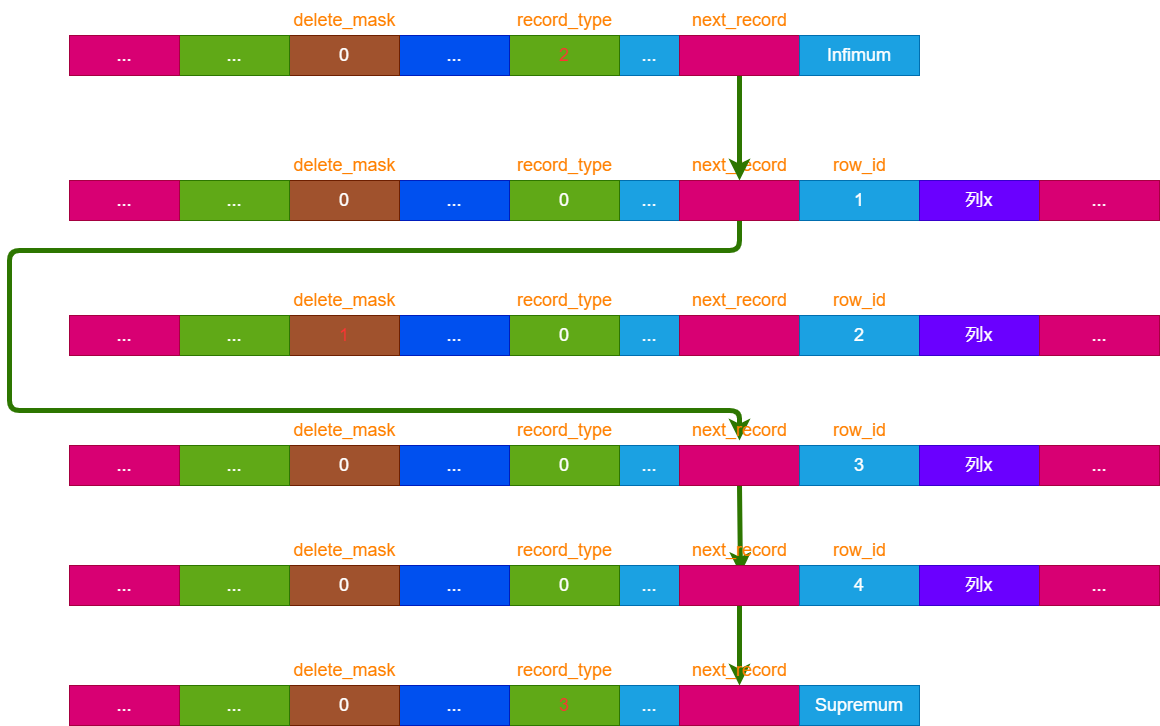

The diagram above was exported from draw.io. Its source (the exported page's mxGraphModel, read from the mxfile embedded in the PNG):
<mxGraphModel dx="1494" dy="1040" grid="1" gridSize="10" guides="1" tooltips="1" connect="1" arrows="1" fold="1" page="1" pageScale="1" pageWidth="2339" pageHeight="3300" background="#ffffff" math="0" shadow="0">
  <root>
    <mxCell id="0" />
    <mxCell id="1" parent="0" />
    <mxCell id="2" value="..." style="rounded=0;whiteSpace=wrap;html=1;fillColor=#1ba1e2;fontColor=#ffffff;strokeColor=#006EAF;fontSize=18;" parent="1" vertex="1">
      <mxGeometry x="660" y="360" width="60" height="40" as="geometry" />
    </mxCell>
    <mxCell id="74" style="edgeStyle=none;html=1;exitX=0.5;exitY=1;exitDx=0;exitDy=0;labelBackgroundColor=#FF3333;strokeWidth=5;fontSize=18;fontColor=#FF3333;entryX=0.5;entryY=0.75;entryDx=0;entryDy=0;entryPerimeter=0;fillColor=#60a917;strokeColor=#2D7600;" edge="1" parent="1" source="4" target="72">
      <mxGeometry relative="1" as="geometry">
        <mxPoint x="620" y="450" as="targetPoint" />
        <Array as="points">
          <mxPoint x="780" y="430" />
          <mxPoint x="50" y="430" />
          <mxPoint x="50" y="590" />
          <mxPoint x="780" y="590" />
        </Array>
      </mxGeometry>
    </mxCell>
    <mxCell id="4" value="" style="rounded=0;whiteSpace=wrap;html=1;fillColor=#d80073;fontColor=#ffffff;strokeColor=#A50040;fontSize=18;" parent="1" vertex="1">
      <mxGeometry x="720" y="360" width="120" height="40" as="geometry" />
    </mxCell>
    <mxCell id="5" value="1" style="rounded=0;whiteSpace=wrap;html=1;fillColor=#1ba1e2;fontColor=#ffffff;strokeColor=#006EAF;fontSize=18;" parent="1" vertex="1">
      <mxGeometry x="840" y="360" width="120" height="40" as="geometry" />
    </mxCell>
    <mxCell id="7" value="&lt;font style=&quot;font-size: 18px;&quot;&gt;0&lt;/font&gt;" style="rounded=0;whiteSpace=wrap;html=1;fillColor=#60a917;fontColor=#ffffff;strokeColor=#2D7600;fontSize=18;" parent="1" vertex="1">
      <mxGeometry x="550" y="360" width="110" height="40" as="geometry" />
    </mxCell>
    <mxCell id="8" value="..." style="rounded=0;whiteSpace=wrap;html=1;fillColor=#0050ef;fontColor=#ffffff;strokeColor=#001DBC;fontSize=18;" parent="1" vertex="1">
      <mxGeometry x="440" y="360" width="110" height="40" as="geometry" />
    </mxCell>
    <mxCell id="9" value="0" style="rounded=0;whiteSpace=wrap;html=1;fillColor=#a0522d;fontColor=#ffffff;strokeColor=#6D1F00;fontSize=18;" parent="1" vertex="1">
      <mxGeometry x="330" y="360" width="110" height="40" as="geometry" />
    </mxCell>
    <mxCell id="14" value="..." style="rounded=0;whiteSpace=wrap;html=1;fillColor=#60a917;fontColor=#ffffff;strokeColor=#2D7600;fontSize=18;" parent="1" vertex="1">
      <mxGeometry x="220" y="360" width="110" height="40" as="geometry" />
    </mxCell>
    <mxCell id="15" value="&lt;font style=&quot;font-size: 18px;&quot; color=&quot;#ff8000&quot;&gt;delete_mask&lt;/font&gt;" style="text;html=1;align=center;verticalAlign=middle;resizable=0;points=[];autosize=1;strokeColor=none;fillColor=none;fontSize=18;" parent="1" vertex="1">
      <mxGeometry x="320" y="325" width="130" height="40" as="geometry" />
    </mxCell>
    <mxCell id="16" value="&lt;font style=&quot;font-size: 18px;&quot; color=&quot;#ff8000&quot;&gt;record_type&lt;/font&gt;" style="text;html=1;align=center;verticalAlign=middle;resizable=0;points=[];autosize=1;strokeColor=none;fillColor=none;fontSize=18;" parent="1" vertex="1">
      <mxGeometry x="545" y="325" width="120" height="40" as="geometry" />
    </mxCell>
    <mxCell id="17" value="列x" style="rounded=0;whiteSpace=wrap;html=1;fillColor=#6a00ff;fontColor=#ffffff;strokeColor=#3700CC;fontSize=18;" parent="1" vertex="1">
      <mxGeometry x="960" y="360" width="120" height="40" as="geometry" />
    </mxCell>
    <mxCell id="18" value="&lt;font style=&quot;font-size: 18px;&quot; color=&quot;#ff8000&quot;&gt;row_id&lt;/font&gt;" style="text;html=1;align=center;verticalAlign=middle;resizable=0;points=[];autosize=1;strokeColor=none;fillColor=none;fontSize=18;" parent="1" vertex="1">
      <mxGeometry x="860" y="325" width="80" height="40" as="geometry" />
    </mxCell>
    <mxCell id="19" value="..." style="rounded=0;whiteSpace=wrap;html=1;fillColor=#d80073;fontColor=#ffffff;strokeColor=#A50040;fontSize=18;" parent="1" vertex="1">
      <mxGeometry x="110" y="360" width="110" height="40" as="geometry" />
    </mxCell>
    <mxCell id="20" value="&lt;font style=&quot;font-size: 18px;&quot; color=&quot;#ff8000&quot;&gt;next_record&lt;/font&gt;" style="text;html=1;align=center;verticalAlign=middle;resizable=0;points=[];autosize=1;strokeColor=none;fillColor=none;fontSize=18;" parent="1" vertex="1">
      <mxGeometry x="720" y="325" width="120" height="40" as="geometry" />
    </mxCell>
    <mxCell id="21" value="..." style="rounded=0;whiteSpace=wrap;html=1;fillColor=#d80073;fontColor=#ffffff;strokeColor=#A50040;fontSize=18;" parent="1" vertex="1">
      <mxGeometry x="1080" y="360" width="120" height="40" as="geometry" />
    </mxCell>
    <mxCell id="24" value="..." style="rounded=0;whiteSpace=wrap;html=1;fillColor=#1ba1e2;fontColor=#ffffff;strokeColor=#006EAF;fontSize=18;" vertex="1" parent="1">
      <mxGeometry x="660" y="215" width="60" height="40" as="geometry" />
    </mxCell>
    <mxCell id="44" style="edgeStyle=none;html=1;exitX=0.5;exitY=1;exitDx=0;exitDy=0;fontSize=18;fontColor=#FF3333;labelBackgroundColor=#FF3333;fillColor=#60a917;strokeColor=#2D7600;strokeWidth=5;" edge="1" parent="1" source="25">
      <mxGeometry relative="1" as="geometry">
        <mxPoint x="780" y="360" as="targetPoint" />
      </mxGeometry>
    </mxCell>
    <mxCell id="25" value="" style="rounded=0;whiteSpace=wrap;html=1;fillColor=#d80073;fontColor=#ffffff;strokeColor=#A50040;fontSize=18;" vertex="1" parent="1">
      <mxGeometry x="720" y="215" width="120" height="40" as="geometry" />
    </mxCell>
    <mxCell id="26" value="Infimum" style="rounded=0;whiteSpace=wrap;html=1;fillColor=#1ba1e2;fontColor=#ffffff;strokeColor=#006EAF;fontSize=18;" vertex="1" parent="1">
      <mxGeometry x="840" y="215" width="120" height="40" as="geometry" />
    </mxCell>
    <mxCell id="27" value="&lt;font style=&quot;font-size: 18px;&quot; color=&quot;#ff3333&quot;&gt;2&lt;/font&gt;" style="rounded=0;whiteSpace=wrap;html=1;fillColor=#60a917;fontColor=#ffffff;strokeColor=#2D7600;fontSize=18;" vertex="1" parent="1">
      <mxGeometry x="550" y="215" width="110" height="40" as="geometry" />
    </mxCell>
    <mxCell id="28" value="..." style="rounded=0;whiteSpace=wrap;html=1;fillColor=#0050ef;fontColor=#ffffff;strokeColor=#001DBC;fontSize=18;" vertex="1" parent="1">
      <mxGeometry x="440" y="215" width="110" height="40" as="geometry" />
    </mxCell>
    <mxCell id="29" value="0" style="rounded=0;whiteSpace=wrap;html=1;fillColor=#a0522d;fontColor=#ffffff;strokeColor=#6D1F00;fontSize=18;" vertex="1" parent="1">
      <mxGeometry x="330" y="215" width="110" height="40" as="geometry" />
    </mxCell>
    <mxCell id="32" value="..." style="rounded=0;whiteSpace=wrap;html=1;fillColor=#60a917;fontColor=#ffffff;strokeColor=#2D7600;fontSize=18;" vertex="1" parent="1">
      <mxGeometry x="220" y="215" width="110" height="40" as="geometry" />
    </mxCell>
    <mxCell id="33" value="&lt;font style=&quot;font-size: 18px;&quot; color=&quot;#ff8000&quot;&gt;delete_mask&lt;/font&gt;" style="text;html=1;align=center;verticalAlign=middle;resizable=0;points=[];autosize=1;strokeColor=none;fillColor=none;fontSize=18;" vertex="1" parent="1">
      <mxGeometry x="320" y="180" width="130" height="40" as="geometry" />
    </mxCell>
    <mxCell id="34" value="&lt;font style=&quot;font-size: 18px;&quot; color=&quot;#ff8000&quot;&gt;record_type&lt;/font&gt;" style="text;html=1;align=center;verticalAlign=middle;resizable=0;points=[];autosize=1;strokeColor=none;fillColor=none;fontSize=18;" vertex="1" parent="1">
      <mxGeometry x="545" y="180" width="120" height="40" as="geometry" />
    </mxCell>
    <mxCell id="37" value="..." style="rounded=0;whiteSpace=wrap;html=1;fillColor=#d80073;fontColor=#ffffff;strokeColor=#A50040;fontSize=18;" vertex="1" parent="1">
      <mxGeometry x="110" y="215" width="110" height="40" as="geometry" />
    </mxCell>
    <mxCell id="38" value="&lt;font style=&quot;font-size: 18px;&quot; color=&quot;#ff8000&quot;&gt;next_record&lt;/font&gt;" style="text;html=1;align=center;verticalAlign=middle;resizable=0;points=[];autosize=1;strokeColor=none;fillColor=none;fontSize=18;" vertex="1" parent="1">
      <mxGeometry x="720" y="180" width="120" height="40" as="geometry" />
    </mxCell>
    <mxCell id="46" value="..." style="rounded=0;whiteSpace=wrap;html=1;fillColor=#1ba1e2;fontColor=#ffffff;strokeColor=#006EAF;fontSize=18;" vertex="1" parent="1">
      <mxGeometry x="660" y="495" width="60" height="40" as="geometry" />
    </mxCell>
    <mxCell id="47" value="" style="rounded=0;whiteSpace=wrap;html=1;fillColor=#d80073;fontColor=#ffffff;strokeColor=#A50040;fontSize=18;" vertex="1" parent="1">
      <mxGeometry x="720" y="495" width="120" height="40" as="geometry" />
    </mxCell>
    <mxCell id="48" value="2" style="rounded=0;whiteSpace=wrap;html=1;fillColor=#1ba1e2;fontColor=#ffffff;strokeColor=#006EAF;fontSize=18;" vertex="1" parent="1">
      <mxGeometry x="840" y="495" width="120" height="40" as="geometry" />
    </mxCell>
    <mxCell id="49" value="&lt;font style=&quot;font-size: 18px;&quot;&gt;0&lt;/font&gt;" style="rounded=0;whiteSpace=wrap;html=1;fillColor=#60a917;fontColor=#ffffff;strokeColor=#2D7600;fontSize=18;" vertex="1" parent="1">
      <mxGeometry x="550" y="495" width="110" height="40" as="geometry" />
    </mxCell>
    <mxCell id="50" value="..." style="rounded=0;whiteSpace=wrap;html=1;fillColor=#0050ef;fontColor=#ffffff;strokeColor=#001DBC;fontSize=18;" vertex="1" parent="1">
      <mxGeometry x="440" y="495" width="110" height="40" as="geometry" />
    </mxCell>
    <mxCell id="51" value="&lt;font color=&quot;#ff3333&quot;&gt;1&lt;/font&gt;" style="rounded=0;whiteSpace=wrap;html=1;fillColor=#a0522d;fontColor=#ffffff;strokeColor=#6D1F00;fontSize=18;" vertex="1" parent="1">
      <mxGeometry x="330" y="495" width="110" height="40" as="geometry" />
    </mxCell>
    <mxCell id="52" value="..." style="rounded=0;whiteSpace=wrap;html=1;fillColor=#60a917;fontColor=#ffffff;strokeColor=#2D7600;fontSize=18;" vertex="1" parent="1">
      <mxGeometry x="220" y="495" width="110" height="40" as="geometry" />
    </mxCell>
    <mxCell id="53" value="&lt;font style=&quot;font-size: 18px;&quot; color=&quot;#ff8000&quot;&gt;delete_mask&lt;/font&gt;" style="text;html=1;align=center;verticalAlign=middle;resizable=0;points=[];autosize=1;strokeColor=none;fillColor=none;fontSize=18;" vertex="1" parent="1">
      <mxGeometry x="320" y="460" width="130" height="40" as="geometry" />
    </mxCell>
    <mxCell id="54" value="&lt;font style=&quot;font-size: 18px;&quot; color=&quot;#ff8000&quot;&gt;record_type&lt;/font&gt;" style="text;html=1;align=center;verticalAlign=middle;resizable=0;points=[];autosize=1;strokeColor=none;fillColor=none;fontSize=18;" vertex="1" parent="1">
      <mxGeometry x="545" y="460" width="120" height="40" as="geometry" />
    </mxCell>
    <mxCell id="55" value="列x" style="rounded=0;whiteSpace=wrap;html=1;fillColor=#6a00ff;fontColor=#ffffff;strokeColor=#3700CC;fontSize=18;" vertex="1" parent="1">
      <mxGeometry x="960" y="495" width="120" height="40" as="geometry" />
    </mxCell>
    <mxCell id="56" value="&lt;font style=&quot;font-size: 18px;&quot; color=&quot;#ff8000&quot;&gt;row_id&lt;/font&gt;" style="text;html=1;align=center;verticalAlign=middle;resizable=0;points=[];autosize=1;strokeColor=none;fillColor=none;fontSize=18;" vertex="1" parent="1">
      <mxGeometry x="860" y="460" width="80" height="40" as="geometry" />
    </mxCell>
    <mxCell id="57" value="..." style="rounded=0;whiteSpace=wrap;html=1;fillColor=#d80073;fontColor=#ffffff;strokeColor=#A50040;fontSize=18;" vertex="1" parent="1">
      <mxGeometry x="110" y="495" width="110" height="40" as="geometry" />
    </mxCell>
    <mxCell id="58" value="&lt;font style=&quot;font-size: 18px;&quot; color=&quot;#ff8000&quot;&gt;next_record&lt;/font&gt;" style="text;html=1;align=center;verticalAlign=middle;resizable=0;points=[];autosize=1;strokeColor=none;fillColor=none;fontSize=18;" vertex="1" parent="1">
      <mxGeometry x="720" y="460" width="120" height="40" as="geometry" />
    </mxCell>
    <mxCell id="59" value="..." style="rounded=0;whiteSpace=wrap;html=1;fillColor=#d80073;fontColor=#ffffff;strokeColor=#A50040;fontSize=18;" vertex="1" parent="1">
      <mxGeometry x="1080" y="495" width="120" height="40" as="geometry" />
    </mxCell>
    <mxCell id="60" value="..." style="rounded=0;whiteSpace=wrap;html=1;fillColor=#1ba1e2;fontColor=#ffffff;strokeColor=#006EAF;fontSize=18;" vertex="1" parent="1">
      <mxGeometry x="660" y="625" width="60" height="40" as="geometry" />
    </mxCell>
    <mxCell id="99" style="edgeStyle=none;html=1;exitX=0.5;exitY=1;exitDx=0;exitDy=0;entryX=0.508;entryY=1.084;entryDx=0;entryDy=0;entryPerimeter=0;labelBackgroundColor=#FF3333;strokeWidth=5;fontSize=18;fontColor=#FFFFFF;fillColor=#60a917;strokeColor=#2D7600;" edge="1" parent="1" source="61" target="97">
      <mxGeometry relative="1" as="geometry" />
    </mxCell>
    <mxCell id="61" value="" style="rounded=0;whiteSpace=wrap;html=1;fillColor=#d80073;fontColor=#ffffff;strokeColor=#A50040;fontSize=18;" vertex="1" parent="1">
      <mxGeometry x="720" y="625" width="120" height="40" as="geometry" />
    </mxCell>
    <mxCell id="62" value="3" style="rounded=0;whiteSpace=wrap;html=1;fillColor=#1ba1e2;fontColor=#ffffff;strokeColor=#006EAF;fontSize=18;" vertex="1" parent="1">
      <mxGeometry x="840" y="625" width="120" height="40" as="geometry" />
    </mxCell>
    <mxCell id="63" value="&lt;font style=&quot;font-size: 18px;&quot;&gt;0&lt;/font&gt;" style="rounded=0;whiteSpace=wrap;html=1;fillColor=#60a917;fontColor=#ffffff;strokeColor=#2D7600;fontSize=18;" vertex="1" parent="1">
      <mxGeometry x="550" y="625" width="110" height="40" as="geometry" />
    </mxCell>
    <mxCell id="64" value="..." style="rounded=0;whiteSpace=wrap;html=1;fillColor=#0050ef;fontColor=#ffffff;strokeColor=#001DBC;fontSize=18;" vertex="1" parent="1">
      <mxGeometry x="440" y="625" width="110" height="40" as="geometry" />
    </mxCell>
    <mxCell id="65" value="0" style="rounded=0;whiteSpace=wrap;html=1;fillColor=#a0522d;fontColor=#ffffff;strokeColor=#6D1F00;fontSize=18;" vertex="1" parent="1">
      <mxGeometry x="330" y="625" width="110" height="40" as="geometry" />
    </mxCell>
    <mxCell id="66" value="..." style="rounded=0;whiteSpace=wrap;html=1;fillColor=#60a917;fontColor=#ffffff;strokeColor=#2D7600;fontSize=18;" vertex="1" parent="1">
      <mxGeometry x="220" y="625" width="110" height="40" as="geometry" />
    </mxCell>
    <mxCell id="67" value="&lt;font style=&quot;font-size: 18px;&quot; color=&quot;#ff8000&quot;&gt;delete_mask&lt;/font&gt;" style="text;html=1;align=center;verticalAlign=middle;resizable=0;points=[];autosize=1;strokeColor=none;fillColor=none;fontSize=18;" vertex="1" parent="1">
      <mxGeometry x="320" y="590" width="130" height="40" as="geometry" />
    </mxCell>
    <mxCell id="68" value="&lt;font style=&quot;font-size: 18px;&quot; color=&quot;#ff8000&quot;&gt;record_type&lt;/font&gt;" style="text;html=1;align=center;verticalAlign=middle;resizable=0;points=[];autosize=1;strokeColor=none;fillColor=none;fontSize=18;" vertex="1" parent="1">
      <mxGeometry x="545" y="590" width="120" height="40" as="geometry" />
    </mxCell>
    <mxCell id="69" value="列x" style="rounded=0;whiteSpace=wrap;html=1;fillColor=#6a00ff;fontColor=#ffffff;strokeColor=#3700CC;fontSize=18;" vertex="1" parent="1">
      <mxGeometry x="960" y="625" width="120" height="40" as="geometry" />
    </mxCell>
    <mxCell id="70" value="&lt;font style=&quot;font-size: 18px;&quot; color=&quot;#ff8000&quot;&gt;row_id&lt;/font&gt;" style="text;html=1;align=center;verticalAlign=middle;resizable=0;points=[];autosize=1;strokeColor=none;fillColor=none;fontSize=18;" vertex="1" parent="1">
      <mxGeometry x="860" y="590" width="80" height="40" as="geometry" />
    </mxCell>
    <mxCell id="71" value="..." style="rounded=0;whiteSpace=wrap;html=1;fillColor=#d80073;fontColor=#ffffff;strokeColor=#A50040;fontSize=18;" vertex="1" parent="1">
      <mxGeometry x="110" y="625" width="110" height="40" as="geometry" />
    </mxCell>
    <mxCell id="72" value="&lt;font style=&quot;font-size: 18px;&quot; color=&quot;#ff8000&quot;&gt;next_record&lt;/font&gt;" style="text;html=1;align=center;verticalAlign=middle;resizable=0;points=[];autosize=1;strokeColor=none;fillColor=none;fontSize=18;" vertex="1" parent="1">
      <mxGeometry x="720" y="590" width="120" height="40" as="geometry" />
    </mxCell>
    <mxCell id="73" value="..." style="rounded=0;whiteSpace=wrap;html=1;fillColor=#d80073;fontColor=#ffffff;strokeColor=#A50040;fontSize=18;" vertex="1" parent="1">
      <mxGeometry x="1080" y="625" width="120" height="40" as="geometry" />
    </mxCell>
    <mxCell id="85" value="..." style="rounded=0;whiteSpace=wrap;html=1;fillColor=#1ba1e2;fontColor=#ffffff;strokeColor=#006EAF;fontSize=18;" vertex="1" parent="1">
      <mxGeometry x="660" y="745" width="60" height="40" as="geometry" />
    </mxCell>
    <mxCell id="111" style="edgeStyle=none;html=1;exitX=0.5;exitY=1;exitDx=0;exitDy=0;labelBackgroundColor=#FF3333;strokeWidth=5;fontSize=18;fontColor=#FFFFFF;fillColor=#60a917;strokeColor=#2D7600;" edge="1" parent="1" source="86" target="101">
      <mxGeometry relative="1" as="geometry" />
    </mxCell>
    <mxCell id="86" value="" style="rounded=0;whiteSpace=wrap;html=1;fillColor=#d80073;fontColor=#ffffff;strokeColor=#A50040;fontSize=18;" vertex="1" parent="1">
      <mxGeometry x="720" y="745" width="120" height="40" as="geometry" />
    </mxCell>
    <mxCell id="87" value="4" style="rounded=0;whiteSpace=wrap;html=1;fillColor=#1ba1e2;fontColor=#ffffff;strokeColor=#006EAF;fontSize=18;" vertex="1" parent="1">
      <mxGeometry x="840" y="745" width="120" height="40" as="geometry" />
    </mxCell>
    <mxCell id="88" value="&lt;font style=&quot;font-size: 18px;&quot;&gt;0&lt;/font&gt;" style="rounded=0;whiteSpace=wrap;html=1;fillColor=#60a917;fontColor=#ffffff;strokeColor=#2D7600;fontSize=18;" vertex="1" parent="1">
      <mxGeometry x="550" y="745" width="110" height="40" as="geometry" />
    </mxCell>
    <mxCell id="89" value="..." style="rounded=0;whiteSpace=wrap;html=1;fillColor=#0050ef;fontColor=#ffffff;strokeColor=#001DBC;fontSize=18;" vertex="1" parent="1">
      <mxGeometry x="440" y="745" width="110" height="40" as="geometry" />
    </mxCell>
    <mxCell id="90" value="0" style="rounded=0;whiteSpace=wrap;html=1;fillColor=#a0522d;fontColor=#ffffff;strokeColor=#6D1F00;fontSize=18;" vertex="1" parent="1">
      <mxGeometry x="330" y="745" width="110" height="40" as="geometry" />
    </mxCell>
    <mxCell id="91" value="..." style="rounded=0;whiteSpace=wrap;html=1;fillColor=#60a917;fontColor=#ffffff;strokeColor=#2D7600;fontSize=18;" vertex="1" parent="1">
      <mxGeometry x="220" y="745" width="110" height="40" as="geometry" />
    </mxCell>
    <mxCell id="92" value="&lt;font style=&quot;font-size: 18px;&quot; color=&quot;#ff8000&quot;&gt;delete_mask&lt;/font&gt;" style="text;html=1;align=center;verticalAlign=middle;resizable=0;points=[];autosize=1;strokeColor=none;fillColor=none;fontSize=18;" vertex="1" parent="1">
      <mxGeometry x="320" y="710" width="130" height="40" as="geometry" />
    </mxCell>
    <mxCell id="93" value="&lt;font style=&quot;font-size: 18px;&quot; color=&quot;#ff8000&quot;&gt;record_type&lt;/font&gt;" style="text;html=1;align=center;verticalAlign=middle;resizable=0;points=[];autosize=1;strokeColor=none;fillColor=none;fontSize=18;" vertex="1" parent="1">
      <mxGeometry x="545" y="710" width="120" height="40" as="geometry" />
    </mxCell>
    <mxCell id="94" value="列x" style="rounded=0;whiteSpace=wrap;html=1;fillColor=#6a00ff;fontColor=#ffffff;strokeColor=#3700CC;fontSize=18;" vertex="1" parent="1">
      <mxGeometry x="960" y="745" width="120" height="40" as="geometry" />
    </mxCell>
    <mxCell id="95" value="&lt;font style=&quot;font-size: 18px;&quot; color=&quot;#ff8000&quot;&gt;row_id&lt;/font&gt;" style="text;html=1;align=center;verticalAlign=middle;resizable=0;points=[];autosize=1;strokeColor=none;fillColor=none;fontSize=18;" vertex="1" parent="1">
      <mxGeometry x="860" y="710" width="80" height="40" as="geometry" />
    </mxCell>
    <mxCell id="96" value="..." style="rounded=0;whiteSpace=wrap;html=1;fillColor=#d80073;fontColor=#ffffff;strokeColor=#A50040;fontSize=18;" vertex="1" parent="1">
      <mxGeometry x="110" y="745" width="110" height="40" as="geometry" />
    </mxCell>
    <mxCell id="97" value="&lt;font style=&quot;font-size: 18px;&quot; color=&quot;#ff8000&quot;&gt;next_record&lt;/font&gt;" style="text;html=1;align=center;verticalAlign=middle;resizable=0;points=[];autosize=1;strokeColor=none;fillColor=none;fontSize=18;" vertex="1" parent="1">
      <mxGeometry x="720" y="710" width="120" height="40" as="geometry" />
    </mxCell>
    <mxCell id="98" value="..." style="rounded=0;whiteSpace=wrap;html=1;fillColor=#d80073;fontColor=#ffffff;strokeColor=#A50040;fontSize=18;" vertex="1" parent="1">
      <mxGeometry x="1080" y="745" width="120" height="40" as="geometry" />
    </mxCell>
    <mxCell id="100" value="..." style="rounded=0;whiteSpace=wrap;html=1;fillColor=#1ba1e2;fontColor=#ffffff;strokeColor=#006EAF;fontSize=18;" vertex="1" parent="1">
      <mxGeometry x="660" y="865" width="60" height="40" as="geometry" />
    </mxCell>
    <mxCell id="101" value="" style="rounded=0;whiteSpace=wrap;html=1;fillColor=#d80073;fontColor=#ffffff;strokeColor=#A50040;fontSize=18;" vertex="1" parent="1">
      <mxGeometry x="720" y="865" width="120" height="40" as="geometry" />
    </mxCell>
    <mxCell id="102" value="Supremum" style="rounded=0;whiteSpace=wrap;html=1;fillColor=#1ba1e2;fontColor=#ffffff;strokeColor=#006EAF;fontSize=18;" vertex="1" parent="1">
      <mxGeometry x="840" y="865" width="120" height="40" as="geometry" />
    </mxCell>
    <mxCell id="103" value="&lt;font style=&quot;font-size: 18px;&quot; color=&quot;#ff3333&quot;&gt;3&lt;/font&gt;" style="rounded=0;whiteSpace=wrap;html=1;fillColor=#60a917;fontColor=#ffffff;strokeColor=#2D7600;fontSize=18;" vertex="1" parent="1">
      <mxGeometry x="550" y="865" width="110" height="40" as="geometry" />
    </mxCell>
    <mxCell id="104" value="..." style="rounded=0;whiteSpace=wrap;html=1;fillColor=#0050ef;fontColor=#ffffff;strokeColor=#001DBC;fontSize=18;" vertex="1" parent="1">
      <mxGeometry x="440" y="865" width="110" height="40" as="geometry" />
    </mxCell>
    <mxCell id="105" value="0" style="rounded=0;whiteSpace=wrap;html=1;fillColor=#a0522d;fontColor=#ffffff;strokeColor=#6D1F00;fontSize=18;" vertex="1" parent="1">
      <mxGeometry x="330" y="865" width="110" height="40" as="geometry" />
    </mxCell>
    <mxCell id="106" value="..." style="rounded=0;whiteSpace=wrap;html=1;fillColor=#60a917;fontColor=#ffffff;strokeColor=#2D7600;fontSize=18;" vertex="1" parent="1">
      <mxGeometry x="220" y="865" width="110" height="40" as="geometry" />
    </mxCell>
    <mxCell id="107" value="&lt;font style=&quot;font-size: 18px;&quot; color=&quot;#ff8000&quot;&gt;delete_mask&lt;/font&gt;" style="text;html=1;align=center;verticalAlign=middle;resizable=0;points=[];autosize=1;strokeColor=none;fillColor=none;fontSize=18;" vertex="1" parent="1">
      <mxGeometry x="320" y="830" width="130" height="40" as="geometry" />
    </mxCell>
    <mxCell id="108" value="&lt;font style=&quot;font-size: 18px;&quot; color=&quot;#ff8000&quot;&gt;record_type&lt;/font&gt;" style="text;html=1;align=center;verticalAlign=middle;resizable=0;points=[];autosize=1;strokeColor=none;fillColor=none;fontSize=18;" vertex="1" parent="1">
      <mxGeometry x="545" y="830" width="120" height="40" as="geometry" />
    </mxCell>
    <mxCell id="109" value="..." style="rounded=0;whiteSpace=wrap;html=1;fillColor=#d80073;fontColor=#ffffff;strokeColor=#A50040;fontSize=18;" vertex="1" parent="1">
      <mxGeometry x="110" y="865" width="110" height="40" as="geometry" />
    </mxCell>
    <mxCell id="110" value="&lt;font style=&quot;font-size: 18px;&quot; color=&quot;#ff8000&quot;&gt;next_record&lt;/font&gt;" style="text;html=1;align=center;verticalAlign=middle;resizable=0;points=[];autosize=1;strokeColor=none;fillColor=none;fontSize=18;" vertex="1" parent="1">
      <mxGeometry x="720" y="830" width="120" height="40" as="geometry" />
    </mxCell>
  </root>
</mxGraphModel>